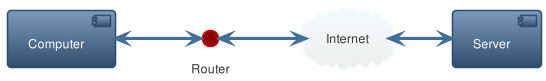

The diagram above was rendered by PlantUML. Its source (embedded in the PNG):
@startuml

left to right direction
!theme spacelab

component computer as "Computer"
circle    router   as "Router"
cloud     internet as "Internet"
component server   as "Server"

computer <--> router

router <--> internet

internet <--> server

@enduml